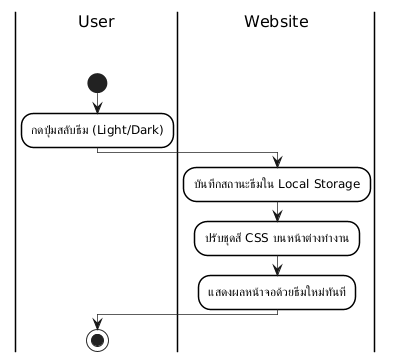

The diagram above was rendered by PlantUML. Its source (embedded in the PNG):
@startuml
skinparam monochrome true
skinparam shadowing false
skinparam backgroundcolor white
skinparam ranksep 50

' Swimlane Styling
skinparam SwimlaneBorderColor black
skinparam SwimlaneBorderThickness 1.5
skinparam SwimlaneBackgroundColor white
skinparam SwimlaneTitleBackgroundColor white
skinparam SwimlaneTitleFontColor black
skinparam SwimlaneTitleFontSize 16
skinparam SwimlaneTitleFontName Arial

' Activity Styling
skinparam ActivityBackgroundColor white
skinparam ActivityBorderColor black
skinparam ActivityBorderThickness 1.5
skinparam ArrowThickness 0.7

|User\n\n|
start
:กดปุ่มสลับธีม (Light/Dark);
|Website\n\n|
:บันทึกสถานะธีมใน Local Storage;
:ปรับชุดสี CSS บนหน้าต่างทำงาน;
:แสดงผลหน้าจอด้วยธีมใหม่ทันที;
|User\n\n|
stop
@enduml